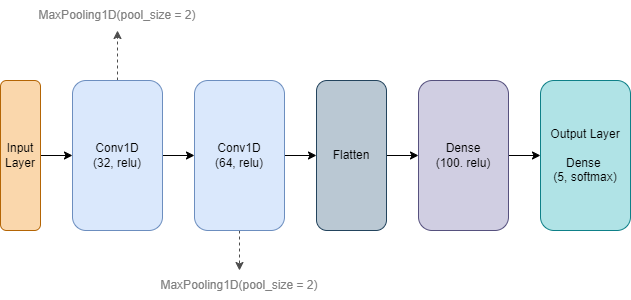

The diagram above was exported from draw.io. Its source (the exported page's mxGraphModel, read from the mxfile embedded in the PNG):
<mxGraphModel dx="1886" dy="846" grid="1" gridSize="10" guides="1" tooltips="1" connect="1" arrows="1" fold="1" page="1" pageScale="1" pageWidth="850" pageHeight="1100" math="0" shadow="0">
  <root>
    <mxCell id="0" />
    <mxCell id="1" parent="0" />
    <mxCell id="2" style="edgeStyle=orthogonalEdgeStyle;rounded=0;orthogonalLoop=1;jettySize=auto;html=1;" edge="1" source="3" target="6" parent="1">
      <mxGeometry relative="1" as="geometry" />
    </mxCell>
    <mxCell id="3" value="Input Layer" style="rounded=1;whiteSpace=wrap;html=1;fillColor=#fad7ac;strokeColor=#b46504;" vertex="1" parent="1">
      <mxGeometry x="70" y="650" width="40" height="150" as="geometry" />
    </mxCell>
    <mxCell id="4" style="edgeStyle=orthogonalEdgeStyle;rounded=0;orthogonalLoop=1;jettySize=auto;html=1;dashed=1;fontColor=#808080;strokeColor=#4D4D4D;" edge="1" source="6" target="7" parent="1">
      <mxGeometry relative="1" as="geometry" />
    </mxCell>
    <mxCell id="5" style="edgeStyle=orthogonalEdgeStyle;rounded=0;orthogonalLoop=1;jettySize=auto;html=1;" edge="1" source="6" target="15" parent="1">
      <mxGeometry relative="1" as="geometry" />
    </mxCell>
    <mxCell id="6" value="Conv1D&lt;div&gt;(32, relu)&lt;/div&gt;" style="rounded=1;whiteSpace=wrap;html=1;fillColor=#dae8fc;strokeColor=#6c8ebf;" vertex="1" parent="1">
      <mxGeometry x="142" y="650" width="90" height="150" as="geometry" />
    </mxCell>
    <mxCell id="7" value="MaxPooling1D(pool_size = 2)" style="text;html=1;align=center;verticalAlign=middle;whiteSpace=wrap;rounded=0;fontColor=#808080;" vertex="1" parent="1">
      <mxGeometry x="82" y="570" width="210" height="30" as="geometry" />
    </mxCell>
    <mxCell id="8" style="edgeStyle=orthogonalEdgeStyle;rounded=0;orthogonalLoop=1;jettySize=auto;html=1;" edge="1" source="9" target="11" parent="1">
      <mxGeometry relative="1" as="geometry" />
    </mxCell>
    <mxCell id="9" value="Flatten" style="rounded=1;whiteSpace=wrap;html=1;fillColor=#bac8d3;strokeColor=#23445d;" vertex="1" parent="1">
      <mxGeometry x="386" y="650" width="70" height="150" as="geometry" />
    </mxCell>
    <mxCell id="10" style="edgeStyle=orthogonalEdgeStyle;rounded=0;orthogonalLoop=1;jettySize=auto;html=1;" edge="1" source="11" target="12" parent="1">
      <mxGeometry relative="1" as="geometry" />
    </mxCell>
    <mxCell id="11" value="Dense&lt;div&gt;(100. relu)&lt;/div&gt;" style="rounded=1;whiteSpace=wrap;html=1;fillColor=#d0cee2;strokeColor=#56517e;" vertex="1" parent="1">
      <mxGeometry x="488" y="650" width="90" height="150" as="geometry" />
    </mxCell>
    <mxCell id="12" value="&lt;div&gt;Output Layer&lt;/div&gt;&lt;div&gt;&lt;br&gt;&lt;/div&gt;Dense&amp;nbsp;&lt;div&gt;(5, softmax)&lt;/div&gt;" style="rounded=1;whiteSpace=wrap;html=1;fillColor=#b0e3e6;strokeColor=#0e8088;" vertex="1" parent="1">
      <mxGeometry x="610" y="650" width="90" height="150" as="geometry" />
    </mxCell>
    <mxCell id="13" style="edgeStyle=orthogonalEdgeStyle;rounded=0;orthogonalLoop=1;jettySize=auto;html=1;dashed=1;strokeColor=#4D4D4D;" edge="1" source="15" target="16" parent="1">
      <mxGeometry relative="1" as="geometry" />
    </mxCell>
    <mxCell id="14" style="edgeStyle=orthogonalEdgeStyle;rounded=0;orthogonalLoop=1;jettySize=auto;html=1;" edge="1" source="15" target="9" parent="1">
      <mxGeometry relative="1" as="geometry" />
    </mxCell>
    <mxCell id="15" value="Conv1D&lt;div&gt;(64, relu)&lt;/div&gt;" style="rounded=1;whiteSpace=wrap;html=1;fillColor=#dae8fc;strokeColor=#6c8ebf;" vertex="1" parent="1">
      <mxGeometry x="264" y="650" width="90" height="150" as="geometry" />
    </mxCell>
    <mxCell id="16" value="MaxPooling1D(pool_size = 2)" style="text;html=1;align=center;verticalAlign=middle;whiteSpace=wrap;rounded=0;fontColor=#808080;" vertex="1" parent="1">
      <mxGeometry x="204" y="840" width="210" height="30" as="geometry" />
    </mxCell>
  </root>
</mxGraphModel>